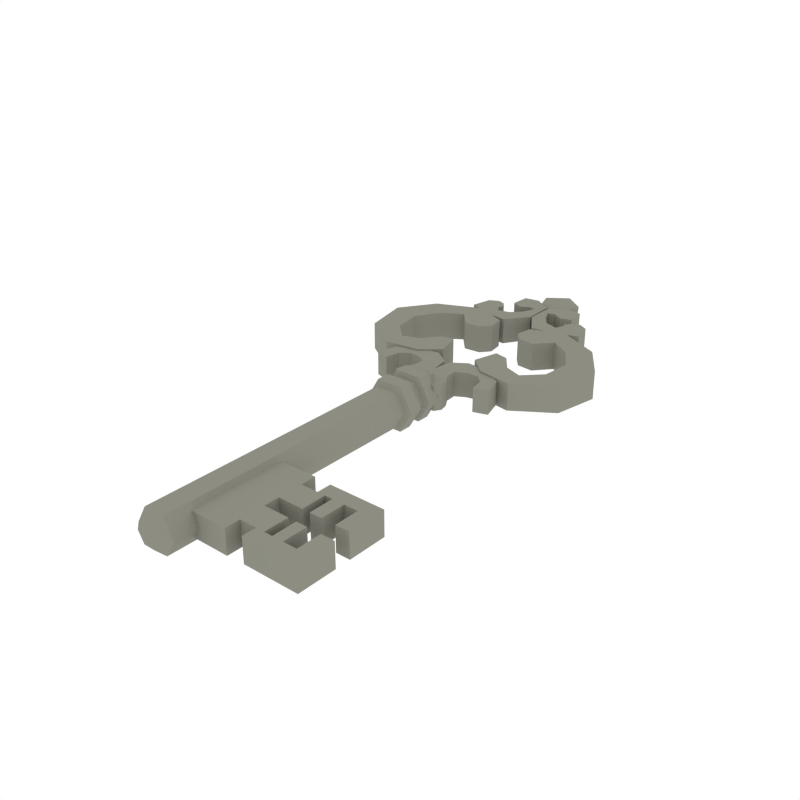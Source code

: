 # Source: Key3.blend  (saved by Blender 2.79.0; exported with 4.5.12 LTS)
import bpy
from mathutils import Matrix  # noqa: F401  (used for matrix-valued properties, if any)

bpy.ops.wm.read_factory_settings(use_empty=True)
scene = bpy.context.scene
scene.name = 'Scene'

# ---- collections
col_collection_1 = bpy.data.collections.new('Collection 1'); scene.collection.children.link(col_collection_1)

# ---- materials (node trees are filled in below, after node groups)
mat_darksteel = bpy.data.materials.new('DarkSteel')
mat_darksteel.alpha_threshold = 0.0
mat_darksteel.diffuse_color = (0.2664, 0.2664, 0.2232, 1.0)
mat_darksteel.roughness = 0.5

# ---- material node trees

# ---- world
world_world = bpy.data.worlds.new('World'); scene.world = world_world
world_world.color = (1.0, 1.0, 1.0)
world_world.use_sun_shadow = False
world_world.sun_shadow_jitter_overblur = 0.0
world_world.cycles.sampling_method = 'NONE'
world_world.cycles.sample_map_resolution = 256

# ---- meshes
me_cube_004 = bpy.data.meshes.new('Cube.004')
me_cube_004.from_pydata([(0.01312, -0.2347, 0.02309), (0.01315, -0.2347, -0.02359), (0.09233, -0.2353, 0.02315), (0.09237, -0.2353, -0.02354), (0.01181, -0.4134, 0.02289), (0.01185, -0.4133, -0.02379), (0.09102, -0.414, 0.02295), (0.09106, -0.4139, -0.02374), (0.09157, -0.339, 0.02303), (0.09178, -0.3103, 0.02306), (0.09182, -0.3103, -0.02362), (0.09161, -0.3389, -0.02365), (0.01257, -0.3097, 0.02301), (0.01236, -0.3384, 0.02297), (0.0124, -0.3383, -0.02371), (0.01261, -0.3097, -0.02368), (0.09212, -0.2639, 0.02312), (0.01295, -0.2632, -0.02363), (0.09216, -0.2638, -0.02357), (0.01291, -0.2633, 0.02306), (0.09127, -0.3854, -0.0237), (0.01202, -0.3848, 0.02292), (0.09123, -0.3854, 0.02298), (0.01206, -0.3848, -0.02376), (0.1238, -0.3857, 0.023), (0.1241, -0.3392, 0.02306), (0.1247, -0.2641, -0.02354), (0.1243, -0.3105, -0.0236), (0.1243, -0.3106, 0.02309), (0.1241, -0.3391, -0.02363), (0.1247, -0.2641, 0.02314), (0.1238, -0.3856, -0.02368), (0.2288, -0.3864, 0.02308), (0.2291, -0.34, 0.02313), (0.2297, -0.2648, -0.02347), (0.2294, -0.3113, -0.02352), (0.2293, -0.3113, 0.02316), (0.2292, -0.3399, -0.02355), (0.2297, -0.2649, 0.02322), (0.2288, -0.3864, -0.0236), (0.1249, -0.2372, -0.02351), (0.1249, -0.2372, 0.02317), (0.1236, -0.4125, -0.02371), (0.1236, -0.4125, 0.02297), (0.2299, -0.2379, -0.02344), (0.2299, -0.238, 0.02325), (0.2286, -0.4133, -0.02363), (0.2286, -0.4133, 0.02305), (0.1772, -0.2645, 0.02318), (0.1768, -0.311, 0.02313), (0.1769, -0.3109, -0.02356), (0.1772, -0.2644, -0.0235), (0.1774, -0.2376, 0.02321), (0.1774, -0.2375, -0.02347), (0.1763, -0.386, -0.02364), (0.1767, -0.3395, -0.02359), (0.1766, -0.3396, 0.02309), (0.1763, -0.386, 0.02304), (0.1761, -0.4129, -0.02367), (0.1761, -0.4129, 0.02301), (0.2026, -0.3862, -0.02362), (0.2029, -0.3398, 0.02311), (0.2024, -0.4131, -0.02365), (0.2029, -0.3397, -0.02357), (0.2025, -0.3862, 0.02306), (0.2023, -0.4131, 0.02303), (0.2034, -0.2647, 0.0232), (0.2035, -0.2646, -0.02349), (0.2036, -0.2378, 0.02323), (0.2037, -0.2377, -0.02346), (0.2031, -0.3111, 0.02315), (0.2031, -0.3111, -0.02354), (0.1539, -0.3108, 0.02311), (0.1539, -0.3107, -0.02357), (0.1542, -0.2643, 0.02316), (0.1542, -0.2643, -0.02352), (0.1544, -0.2374, 0.02319), (0.1544, -0.2374, -0.02349), (0.1556, -0.3394, -0.0236), (0.1553, -0.3859, 0.02303), (0.1551, -0.4128, 0.023), (0.1553, -0.3858, -0.02366), (0.1556, -0.3394, 0.02308), (0.1551, -0.4127, -0.02369), (0.1391, -0.3107, 0.0231), (0.1391, -0.3106, -0.02358), (0.1394, -0.2642, 0.02315), (0.1395, -0.2642, -0.02353), (0.1396, -0.2373, 0.02318), (0.1397, -0.2373, -0.0235), (0.1399, -0.3393, -0.02362), (0.1395, -0.3858, 0.02301), (0.1393, -0.4127, 0.02298), (0.1396, -0.3857, -0.02367), (0.1399, -0.3393, 0.02307), (0.1394, -0.4126, -0.0237), (0.001295, 0.5761, 0.03414), (-0.02312, 0.543, 0.02116), (-0.03773, 0.5891, 0.0212), (0.001606, 0.6172, 0.02126), (0.04052, 0.5885, 0.02125), (0.02524, 0.5426, 0.02119), (-0.03788, 0.5637, -0.01997), (-0.0226, 0.6096, -0.01991), (0.02576, 0.6092, -0.01987), (0.04036, 0.5631, -0.01991), (0.001034, 0.535, -0.01997), (0.001345, 0.5762, -0.03286), (0.1246, 0.1607, 0.02361), (0.1246, 0.1608, -0.02307), (0.09727, 0.1525, -0.0231), (0.09724, 0.1524, 0.02358), (0.1141, 0.199, 0.02365), (0.1142, 0.199, -0.02304), (0.0918, 0.1813, -0.02307), (0.09177, 0.1812, 0.02361), (0.07996, 0.223, 0.02365), (0.07999, 0.2231, -0.02303), (0.07535, 0.1949, -0.02307), (0.07532, 0.1949, 0.02361), (0.03392, 0.2267, 0.02457), (0.03396, 0.2267, -0.02401), (0.05454, 0.1925, -0.02404), (0.05451, 0.1925, 0.02455), (0.00433, 0.2069, 0.02453), (0.004366, 0.2069, -0.02406), (0.03514, 0.1815, -0.02406), (0.03511, 0.1814, 0.02452), (-0.003522, 0.1564, 0.02446), (-0.003486, 0.1564, -0.02412), (0.0363, 0.1597, -0.02409), (0.03626, 0.1596, 0.0245), (0.04241, 0.114, 0.02445), (0.02528, 0.1112, 0.02443), (0.02532, 0.1113, -0.02415), (0.04245, 0.114, -0.02413), (0.05004, 0.1258, -0.02411), (0.04617, 0.1437, -0.0241), (0.04613, 0.1436, 0.02449), (0.05, 0.1257, 0.02447), (0.07099, 0.2098, 0.02667), (0.07102, 0.2099, -0.0261), (0.09932, 0.252, -0.02603), (0.09928, 0.252, 0.02674), (0.1374, 0.1998, 0.02671), (0.1375, 0.1999, -0.02606), (0.1333, 0.2393, -0.02602), (0.1332, 0.2392, 0.02675), (0.2122, 0.249, 0.02682), (0.2123, 0.249, -0.02595), (0.1676, 0.273, -0.02595), (0.1675, 0.273, 0.02681), (0.2288, 0.3363, 0.028), (0.2289, 0.3364, -0.02691), (0.1747, 0.3256, -0.02696), (0.1747, 0.3256, 0.02795), (0.1823, 0.4044, 0.02804), (0.1823, 0.4045, -0.02687), (0.1462, 0.3709, -0.02693), (0.1462, 0.3708, 0.02798), (0.09909, 0.4432, 0.02802), (0.09913, 0.4432, -0.02689), (0.1069, 0.3966, -0.02693), (0.1069, 0.3966, 0.02798), (0.03024, 0.3867, 0.02791), (0.03477, 0.4173, 0.02795), (0.03482, 0.4173, -0.02696), (0.03029, 0.3868, -0.027), (0.04612, 0.3676, -0.02701), (0.07852, 0.3645, -0.02699), (0.07848, 0.3645, 0.02792), (0.04608, 0.3676, 0.0279), (0.03529, 0.2414, 0.02668), (0.03533, 0.2415, -0.02609), (0.07498, 0.2841, -0.02601), (0.04909, 0.2896, -0.02602), (0.04905, 0.2895, 0.02674), (0.07494, 0.2841, 0.02675), (0.03752, 0.5554, 0.02576), (0.03756, 0.5555, -0.02447), (0.03046, 0.5143, -0.02542), (0.03042, 0.5142, 0.02661), (0.003239, 0.5346, 0.02562), (0.003276, 0.5347, -0.02442), (0.01712, 0.5099, -0.02596), (0.01708, 0.5099, 0.02712), (0.002213, 0.4753, 0.02548), (0.00225, 0.4753, -0.02442), (0.02732, 0.4861, -0.02553), (0.02728, 0.4861, 0.02665), (0.03389, 0.4292, 0.02635), (0.03393, 0.4292, -0.02534), (0.04373, 0.465, -0.02643), (0.04369, 0.4649, 0.02753), (0.07827, 0.4328, 0.02652), (0.07831, 0.4328, -0.02544), (0.06915, 0.4576, -0.02617), (0.06911, 0.4575, 0.02729), (0.1243, 0.4519, 0.0264), (0.1244, 0.452, -0.02521), (0.07701, 0.4719, -0.02706), (0.07696, 0.4718, 0.02822), (0.09771, 0.5012, 0.02642), (0.1154, 0.4912, 0.02631), (0.1154, 0.4913, -0.02505), (0.09774, 0.5013, -0.02516), (0.08199, 0.4959, -0.02521), (0.07293, 0.4834, -0.02514), (0.07289, 0.4833, 0.02633), (0.08195, 0.4958, 0.02643), (0.06603, 0.5505, 0.02547), (0.06607, 0.5505, -0.02414), (0.04915, 0.5054, -0.02443), (0.06911, 0.5147, -0.02402), (0.06907, 0.5146, 0.02526), (0.04911, 0.5053, 0.02563), (-0.1275, 0.1626, 0.02343), (-0.1275, 0.1626, -0.02325), (-0.1003, 0.1539, -0.02324), (-0.1003, 0.1539, 0.02344), (-0.1165, 0.2006, 0.02348), (-0.1165, 0.2007, -0.0232), (-0.09437, 0.1826, -0.02321), (-0.09441, 0.1826, 0.02347), (-0.08198, 0.2242, 0.02353), (-0.08195, 0.2243, -0.02315), (-0.07772, 0.196, -0.02318), (-0.07776, 0.196, 0.0235), (-0.0359, 0.2272, 0.02452), (-0.03587, 0.2273, -0.02406), (-0.05695, 0.1934, -0.02412), (-0.05699, 0.1933, 0.02446), (-0.006605, 0.2069, 0.02452), (-0.006569, 0.207, -0.02407), (-0.03772, 0.182, -0.02412), (-0.03775, 0.182, 0.02447), (0.0005079, 0.1563, 0.02447), (0.0005439, 0.1564, -0.02412), (-0.03919, 0.1602, -0.02414), (-0.03922, 0.1602, 0.02444), (-0.04604, 0.1146, 0.02439), (-0.02896, 0.1116, 0.02439), (-0.02892, 0.1116, -0.02419), (-0.04601, 0.1147, -0.0242), (-0.05342, 0.1265, -0.02419), (-0.04929, 0.1444, -0.02417), (-0.04933, 0.1443, 0.02442), (-0.05346, 0.1265, 0.02439), (-0.07321, 0.2109, 0.02656), (-0.07317, 0.211, -0.0262), (-0.1009, 0.2535, -0.02617), (-0.1009, 0.2534, 0.02659), (-0.1398, 0.2018, 0.0265), (-0.1398, 0.2019, -0.02626), (-0.135, 0.2412, -0.02621), (-0.135, 0.2412, 0.02655), (-0.2139, 0.2521, 0.0265), (-0.2138, 0.2521, -0.02626), (-0.1688, 0.2755, -0.0262), (-0.1688, 0.2754, 0.02656), (-0.2292, 0.3397, 0.02766), (-0.2291, 0.3397, -0.02725), (-0.1752, 0.3282, -0.02722), (-0.1752, 0.3281, 0.02769), (-0.1816, 0.4071, 0.02777), (-0.1816, 0.4071, -0.02714), (-0.146, 0.373, -0.02715), (-0.146, 0.373, 0.02776), (-0.0979, 0.4446, 0.02788), (-0.09786, 0.4447, -0.02703), (-0.1063, 0.3982, -0.02709), (-0.1064, 0.3981, 0.02782), (-0.02989, 0.3872, 0.02786), (-0.03397, 0.4178, 0.0279), (-0.03393, 0.4178, -0.02702), (-0.02985, 0.3872, -0.02705), (-0.04596, 0.3683, -0.02708), (-0.0784, 0.3657, -0.02711), (-0.07844, 0.3656, 0.0278), (-0.046, 0.3682, 0.02783), (-0.03706, 0.2419, 0.02662), (-0.03702, 0.242, -0.02614), (-0.07604, 0.2852, -0.02612), (-0.05007, 0.2903, -0.0261), (-0.05011, 0.2902, 0.02667), (-0.07608, 0.2852, 0.02664), (-0.03469, 0.556, 0.02571), (-0.03465, 0.556, -0.02452), (-0.02816, 0.5147, -0.02546), (-0.0282, 0.5147, 0.02656), (-0.0007159, 0.5346, 0.02561), (-0.0006789, 0.5347, -0.02442), (-0.01488, 0.5101, -0.02598), (-0.01492, 0.5101, 0.0271), (-0.0005589, 0.4753, 0.02548), (-0.000522, 0.4754, -0.02442), (-0.02543, 0.4865, -0.02556), (-0.02547, 0.4865, 0.02661), (-0.03291, 0.4296, 0.0263), (-0.03287, 0.4297, -0.02539), (-0.04214, 0.4656, -0.02649), (-0.04218, 0.4655, 0.02747), (-0.07724, 0.4339, 0.0264), (-0.0772, 0.434, -0.02555), (-0.06767, 0.4586, -0.02627), (-0.06771, 0.4585, 0.02719), (-0.123, 0.4537, 0.02622), (-0.123, 0.4538, -0.02539), (-0.07532, 0.473, -0.02717), (-0.07536, 0.4729, 0.02811), (-0.09566, 0.5026, 0.02628), (-0.1135, 0.4929, 0.02615), (-0.1134, 0.493, -0.02522), (-0.09562, 0.5027, -0.0253), (-0.07995, 0.4971, -0.02533), (-0.07108, 0.4844, -0.02525), (-0.07111, 0.4844, 0.02622), (-0.07999, 0.497, 0.02632), (-0.06327, 0.5514, 0.02537), (-0.06323, 0.5515, -0.02424), (-0.04697, 0.5061, -0.0245), (-0.0668, 0.5157, -0.02411), (-0.06683, 0.5156, 0.02516), (-0.04701, 0.506, 0.02556), (0.0444, 0.1232, 0.0001701), (0.02205, 0.1233, 0.03881), (-0.02258, 0.1237, 0.03878), (-0.04487, 0.1239, 0.0001048), (-0.02253, 0.1238, -0.03854), (0.02211, 0.1234, -0.0385), (0.03824, 0.03866, 7.135e-05), (0.01866, 0.03876, 0.03391), (-0.02043, 0.03905, 0.03388), (-0.03995, 0.03923, 1.415e-05), (-0.02038, 0.03912, -0.03383), (0.01871, 0.03884, -0.0338), (0.01893, 0.07468, 0.03395), (0.01902, 0.08745, 0.03397), (-0.02016, 0.07497, 0.03392), (-0.02007, 0.08774, 0.03394), (-0.03968, 0.07515, 5.436e-05), (-0.03959, 0.08792, 6.866e-05), (-0.02011, 0.07504, -0.03379), (-0.02002, 0.08782, -0.03377), (0.01898, 0.07475, -0.03376), (0.01907, 0.08753, -0.03374), (0.03859, 0.08735, 0.0001259), (0.0385, 0.07457, 0.0001116), (0.04926, 0.1174, 0.0001672), (0.02446, 0.1175, 0.04305), (0.02428, 0.09346, 0.04302), (-0.02508, 0.1179, 0.04301), (-0.02525, 0.09383, 0.04298), (-0.04981, 0.1181, 9.474e-05), (-0.04999, 0.09405, 6.78e-05), (-0.02501, 0.118, -0.04279), (-0.02519, 0.09392, -0.04281), (0.02452, 0.1176, -0.04275), (0.02434, 0.09356, -0.04278), (0.04891, 0.06988, 0.000114), (0.04872, 0.04423, 8.531e-05), (0.02398, 0.04446, -0.04283), (-0.02555, 0.04482, -0.04287), (-0.05035, 0.04495, 1.283e-05), (-0.02561, 0.04473, 0.04293), (0.02392, 0.04436, 0.04297), (0.02411, 0.07001, 0.04299), (-0.02543, 0.07037, 0.04296), (-0.05016, 0.0706, 4.155e-05), (-0.02536, 0.07047, -0.04284), (0.02417, 0.07011, -0.0428), (0.04908, 0.09333, 0.0001403), (0.02418, 0.1576, 0.0001934), (0.01208, 0.1576, 0.02111), (-0.01208, 0.1578, 0.02109), (-0.02415, 0.1579, 0.0001581), (-0.01205, 0.1579, -0.02076), (0.01211, 0.1577, -0.02074), (0.01876, -0.4729, -0.0005129), (0.03459, -0.4594, -0.0004862), (0.007067, -0.4728, 0.01971), (0.01502, -0.4593, 0.03335), (-0.0163, -0.4726, 0.0197), (-0.02407, -0.459, 0.03333), (-0.02797, -0.4725, -0.0005471), (-0.04359, -0.4588, -0.0005434), (-0.01627, -0.4726, -0.02077), (-0.02402, -0.4589, -0.03438), (0.007096, -0.4728, -0.02076), (0.01507, -0.4592, -0.03436)], [], [(0, 2, 3, 1), (22, 6, 7, 20), (6, 4, 5, 7), (19, 0, 1, 17), (22, 21, 4, 6), (18, 17, 1, 3), (20, 23, 14, 11), (11, 14, 15, 10), (16, 19, 12, 9), (9, 12, 13, 8), (21, 13, 14, 23), (13, 12, 15, 14), (10, 27, 28, 9), (9, 8, 11, 10), (2, 16, 18, 3), (2, 0, 19, 16), (10, 15, 17, 18), (12, 19, 17, 15), (4, 21, 23, 5), (7, 5, 23, 20), (8, 13, 21, 22), (9, 28, 30, 16), (70, 36, 38, 66), (63, 37, 39, 60), (8, 25, 29, 11), (11, 29, 31, 20), (18, 26, 27, 10), (22, 24, 25, 8), (20, 31, 24, 22), (16, 30, 26, 18), (38, 36, 35, 34), (33, 32, 39, 37), (71, 35, 36, 70), (64, 32, 33, 61), (86, 88, 41, 30), (64, 65, 47, 32), (61, 33, 37, 63), (67, 34, 35, 71), (62, 46, 47, 65), (68, 45, 44, 69), (93, 95, 42, 31), (67, 69, 44, 34), (31, 42, 43, 24), (30, 41, 40, 26), (32, 47, 46, 39), (34, 44, 45, 38), (75, 77, 53, 51), (76, 52, 53, 77), (75, 51, 50, 73), (66, 68, 52, 48), (73, 50, 49, 72), (72, 49, 48, 74), (60, 62, 58, 54), (83, 58, 59, 80), (82, 56, 55, 78), (79, 80, 59, 57), (79, 57, 56, 82), (78, 55, 54, 81), (39, 46, 62, 60), (58, 62, 65, 59), (91, 79, 81, 93), (57, 59, 65, 64), (91, 93, 90, 94), (79, 82, 78, 81), (38, 45, 68, 66), (51, 53, 69, 67), (52, 68, 69, 53), (54, 57, 64, 60), (57, 54, 55, 56), (64, 61, 63, 60), (66, 48, 51, 67), (71, 70, 66, 67), (50, 51, 48, 49), (88, 76, 77, 89), (87, 89, 77, 75), (48, 52, 76, 74), (74, 86, 87, 75), (74, 75, 73, 72), (91, 92, 80, 79), (85, 87, 86, 84), (95, 83, 80, 92), (54, 58, 83, 81), (26, 40, 89, 87), (41, 88, 89, 40), (26, 87, 85, 27), (27, 85, 84, 28), (28, 84, 86, 30), (74, 76, 88, 86), (42, 95, 92, 43), (25, 94, 90, 29), (24, 43, 92, 91), (24, 91, 94, 25), (29, 90, 93, 31), (81, 83, 95, 93), (96, 98, 97), (97, 101, 96), (96, 99, 98), (96, 100, 99), (96, 101, 100), (97, 106, 101), (98, 102, 97), (99, 103, 98), (100, 104, 99), (101, 105, 100), (97, 102, 106), (98, 103, 102), (99, 104, 103), (100, 105, 104), (101, 106, 105), (102, 107, 106), (103, 107, 102), (104, 107, 103), (105, 107, 104), (106, 107, 105), (111, 110, 109, 108), (115, 119, 118, 114), (111, 115, 114, 110), (110, 114, 113, 109), (108, 112, 115, 111), (109, 113, 112, 108), (116, 120, 123, 119), (114, 118, 117, 113), (112, 116, 119, 115), (113, 117, 116, 112), (123, 127, 126, 122), (117, 121, 120, 116), (119, 123, 122, 118), (118, 122, 121, 117), (126, 130, 129, 125), (122, 126, 125, 121), (120, 124, 127, 123), (121, 125, 124, 120), (130, 137, 134, 129), (124, 128, 131, 127), (125, 129, 128, 124), (127, 131, 130, 126), (128, 133, 138, 131), (139, 132, 135, 136), (131, 138, 137, 130), (132, 133, 134, 135), (136, 137, 138, 139), (129, 134, 133, 128), (147, 151, 150, 146), (143, 147, 146, 142), (142, 146, 145, 141), (140, 144, 147, 143), (141, 145, 144, 140), (148, 152, 155, 151), (146, 150, 149, 145), (144, 148, 151, 147), (145, 149, 148, 144), (155, 159, 158, 154), (149, 153, 152, 148), (151, 155, 154, 150), (150, 154, 153, 149), (158, 162, 161, 157), (154, 158, 157, 153), (152, 156, 159, 155), (153, 157, 156, 152), (162, 169, 168, 167, 166, 161), (156, 160, 163, 159), (157, 161, 160, 156), (159, 163, 162, 158), (160, 165, 164, 171, 170, 163), (171, 164, 167, 168), (163, 170, 169, 162), (164, 165, 166, 167), (168, 169, 170, 171), (161, 166, 165, 160), (142, 174, 177, 143), (140, 172, 173, 141), (143, 177, 176, 172, 140), (176, 175, 173, 172), (174, 175, 176, 177), (141, 173, 175, 174, 142), (185, 189, 188, 184), (181, 185, 184, 180), (180, 184, 183, 179), (178, 182, 185, 181), (179, 183, 182, 178), (186, 190, 193, 189), (184, 188, 187, 183), (182, 186, 189, 185), (183, 187, 186, 182), (193, 197, 196, 192), (187, 191, 190, 186), (189, 193, 192, 188), (188, 192, 191, 187), (196, 200, 199, 195), (192, 196, 195, 191), (190, 194, 197, 193), (191, 195, 194, 190), (200, 207, 206, 205, 204, 199), (194, 198, 201, 197), (195, 199, 198, 194), (197, 201, 200, 196), (198, 203, 202, 209, 208, 201), (209, 202, 205, 206), (201, 208, 207, 200), (202, 203, 204, 205), (206, 207, 208, 209), (199, 204, 203, 198), (180, 212, 215, 181), (178, 210, 211, 179), (181, 215, 214, 210, 178), (214, 213, 211, 210), (212, 213, 214, 215), (179, 211, 213, 212, 180), (137, 136, 135, 134), (133, 132, 139, 138), (219, 216, 217, 218), (223, 222, 226, 227), (219, 218, 222, 223), (218, 217, 221, 222), (216, 219, 223, 220), (217, 216, 220, 221), (224, 227, 231, 228), (222, 221, 225, 226), (220, 223, 227, 224), (221, 220, 224, 225), (231, 230, 234, 235), (225, 224, 228, 229), (227, 226, 230, 231), (226, 225, 229, 230), (234, 233, 237, 238), (230, 229, 233, 234), (228, 231, 235, 232), (229, 228, 232, 233), (238, 237, 242, 245), (232, 235, 239, 236), (233, 232, 236, 237), (235, 234, 238, 239), (236, 239, 246, 241), (247, 244, 243, 240), (239, 238, 245, 246), (240, 243, 242, 241), (244, 247, 246, 245), (237, 236, 241, 242), (255, 254, 258, 259), (251, 250, 254, 255), (250, 249, 253, 254), (248, 251, 255, 252), (249, 248, 252, 253), (256, 259, 263, 260), (254, 253, 257, 258), (252, 255, 259, 256), (253, 252, 256, 257), (263, 262, 266, 267), (257, 256, 260, 261), (259, 258, 262, 263), (258, 257, 261, 262), (266, 265, 269, 270), (262, 261, 265, 266), (260, 263, 267, 264), (261, 260, 264, 265), (270, 269, 274, 275, 276, 277), (264, 267, 271, 268), (265, 264, 268, 269), (267, 266, 270, 271), (268, 271, 278, 279, 272, 273), (279, 276, 275, 272), (271, 270, 277, 278), (272, 275, 274, 273), (276, 279, 278, 277), (269, 268, 273, 274), (250, 251, 285, 282), (248, 249, 281, 280), (251, 248, 280, 284, 285), (284, 280, 281, 283), (282, 285, 284, 283), (249, 250, 282, 283, 281), (293, 292, 296, 297), (289, 288, 292, 293), (288, 287, 291, 292), (286, 289, 293, 290), (287, 286, 290, 291), (294, 297, 301, 298), (292, 291, 295, 296), (290, 293, 297, 294), (291, 290, 294, 295), (301, 300, 304, 305), (295, 294, 298, 299), (297, 296, 300, 301), (296, 295, 299, 300), (304, 303, 307, 308), (300, 299, 303, 304), (298, 301, 305, 302), (299, 298, 302, 303), (308, 307, 312, 313, 314, 315), (302, 305, 309, 306), (303, 302, 306, 307), (305, 304, 308, 309), (306, 309, 316, 317, 310, 311), (317, 314, 313, 310), (309, 308, 315, 316), (310, 313, 312, 311), (314, 317, 316, 315), (307, 306, 311, 312), (288, 289, 323, 320), (286, 287, 319, 318), (289, 286, 318, 322, 323), (322, 318, 319, 321), (320, 323, 322, 321), (287, 288, 320, 321, 319), (245, 242, 243, 244), (241, 246, 247, 240), (335, 330, 379, 389), (332, 333, 385, 383), (333, 334, 387, 385), (334, 335, 389, 387), (330, 331, 381, 379), (331, 332, 383, 381), (325, 373, 374, 326), (331, 365, 364, 332), (329, 357, 355, 328), (343, 356, 358, 345), (346, 371, 350, 337), (332, 364, 363, 333), (342, 369, 368, 340), (326, 351, 349, 325), (346, 337, 336, 347), (333, 363, 362, 334), (337, 339, 338, 336), (341, 354, 356, 343), (339, 341, 340, 338), (334, 362, 361, 335), (341, 343, 342, 340), (328, 355, 353, 327), (343, 345, 344, 342), (340, 368, 367, 338), (345, 346, 347, 344), (370, 359, 360, 361), (369, 370, 361, 362), (368, 369, 362, 363), (367, 368, 363, 364), (366, 367, 364, 365), (359, 366, 365, 360), (348, 349, 350, 371), (349, 351, 352, 350), (351, 353, 354, 352), (353, 355, 356, 354), (355, 357, 358, 356), (357, 348, 371, 358), (336, 366, 359, 347), (344, 370, 369, 342), (330, 360, 365, 331), (337, 350, 352, 339), (327, 353, 351, 326), (325, 349, 348, 324), (345, 358, 371, 346), (338, 367, 366, 336), (347, 359, 370, 344), (324, 348, 357, 329), (339, 352, 354, 341), (335, 361, 360, 330), (328, 376, 377, 329), (324, 372, 373, 325), (326, 374, 375, 327), (329, 377, 372, 324), (327, 375, 376, 328), (373, 372, 377, 374), (374, 377, 376, 375), (381, 380, 378, 379), (383, 382, 380, 381), (385, 384, 382, 383), (387, 386, 384, 385), (389, 388, 386, 387), (379, 378, 388, 389), (380, 382, 384, 386, 388, 378)])
me_cube_004.materials.append(mat_darksteel)
me_cube_004.use_remesh_preserve_volume = False
me_cube_004.use_remesh_preserve_attributes = False
me_cube_004.use_mirror_vertex_groups = False
me_cube_004.update()

# ---- objects
ob_key3 = bpy.data.objects.new('Key3', me_cube_004)

# ---- transforms, parenting, visibility, modifiers, constraints
ob_key3.location = (0.0, 0.0, 0.0)
ob_key3.lineart.crease_threshold = 0.0

# ---- collection membership
col_collection_1.objects.link(ob_key3)

# ---- scene / render settings (as saved in the file)
scene.frame_start = 1; scene.frame_end = 250; scene.frame_set(0)
scene.render.engine = 'CYCLES'
scene.render.resolution_x = 1000
scene.render.resolution_y = 1000
scene.render.dither_intensity = 0.0
scene.cycles.samples = 200
scene.cycles.sampling_pattern = 'TABULATED_SOBOL'
scene.cycles.light_sampling_threshold = 0.0
scene.cycles.use_adaptive_sampling = False
scene.cycles.use_light_tree = False
scene.cycles.caustics_reflective = False
scene.cycles.caustics_refractive = False
scene.cycles.blur_glossy = 0.0
scene.cycles.max_bounces = 2
scene.cycles.pixel_filter_type = 'GAUSSIAN'
scene.cycles.sample_clamp_indirect = 0.0
scene.view_settings.view_transform = 'Standard'
bpy.context.view_layer.update()

# ---- added for rendering (the .blend has no active camera): camera
cam_auto = bpy.data.cameras.new('AutoCamera')
cam_auto.lens = 50.0
cam_auto.sensor_width = 36.0
cam_auto.clip_end = 1000.0
ob_auto_camera = bpy.data.objects.new('AutoCamera', cam_auto)
scene.collection.objects.link(ob_auto_camera)
ob_auto_camera.location = (1.09764, -1.24455, 0.877908)
ob_auto_camera.rotation_euler = (1.09748, -7.21219e-08, 0.694738)
scene.camera = ob_auto_camera
bpy.context.view_layer.update()
